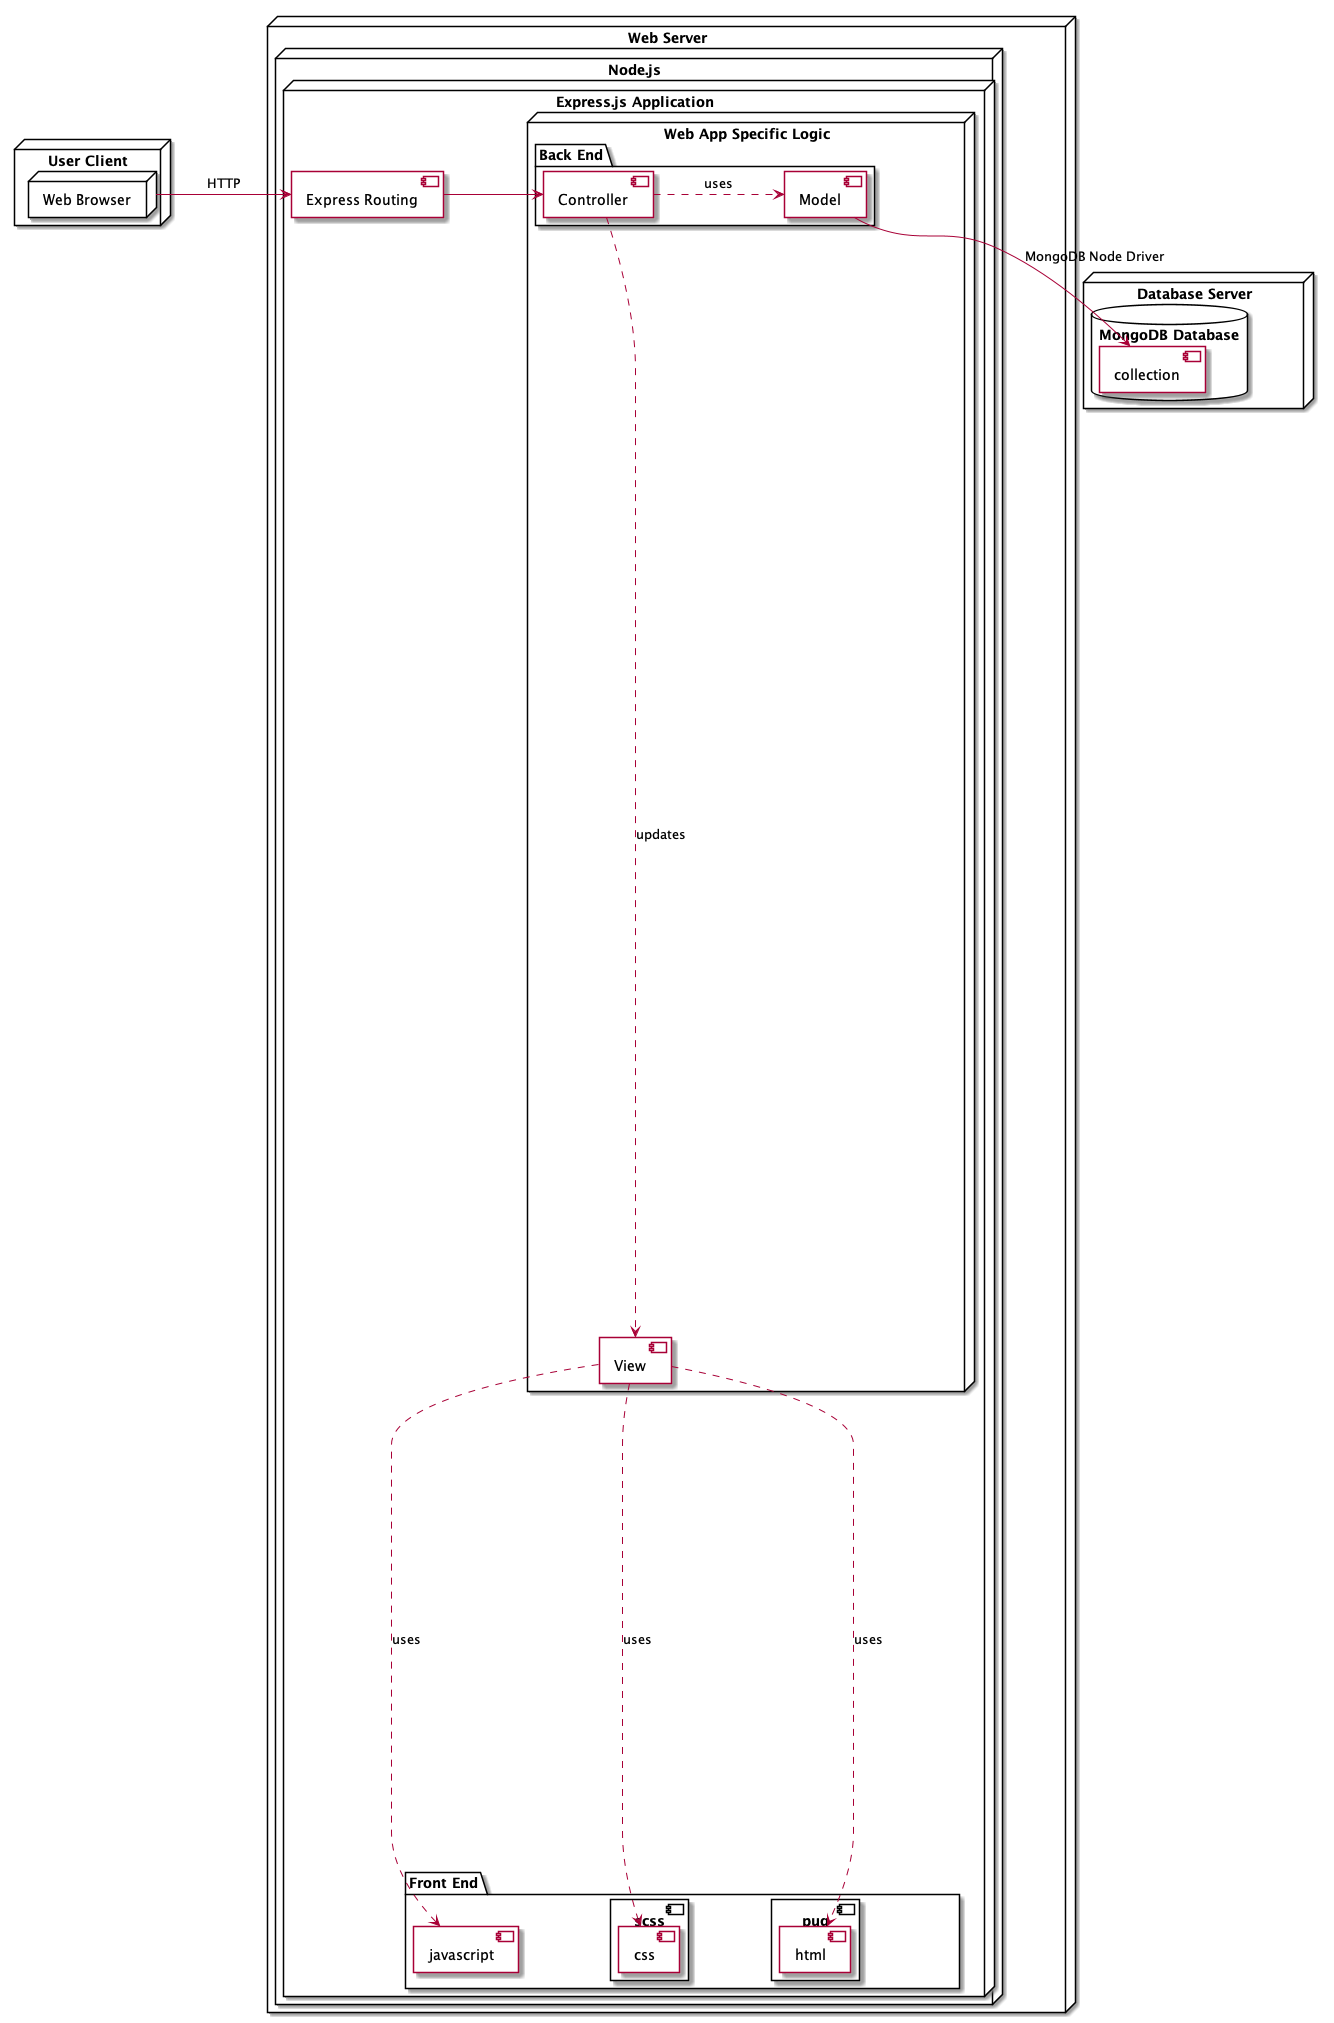

The diagram above was rendered by PlantUML. Its source (embedded in the PNG):
@startuml
skinparam nodesep 100

node "User Client" {
	node "Web Browser" {
	}
}

node "Web Server" {
	node "Node.js" {
		node "Express.js Application" {
			component "Express Routing" {
			}
			node  "Web App Specific Logic" {
				package "Back End"{
					component "Controller" {
					}
					component "Model" {
					}
				}
				component "View" {
				}
			}
			package "Front End" {
				component "scss" {
					component "css" {
					}
				}
				component javascript {
				}
				component "pug" {
					component "html" {
					}
				}
			}
		}
	}
}



node "Database Server"{
	database "MongoDB Database" {
		component "collection" {
		}
	}
}

"Web Server" -[hidden]-> "Database Server"
"Web Browser" -> "Express Routing" : HTTP 
"Model" --> "collection" : MongoDB Node Driver
"Express Routing" -> "Controller"
"Controller" .> "Model" : uses
"Controller" .right.> "View" : updates
"Model" -d[hidden]-> "View"
"View" .down.> "javascript": uses
"View" .down.> "html": uses
"View" .down.> "css": uses
"Web App Specific Logic" -[hidden]down-> "Front End"

@enduml